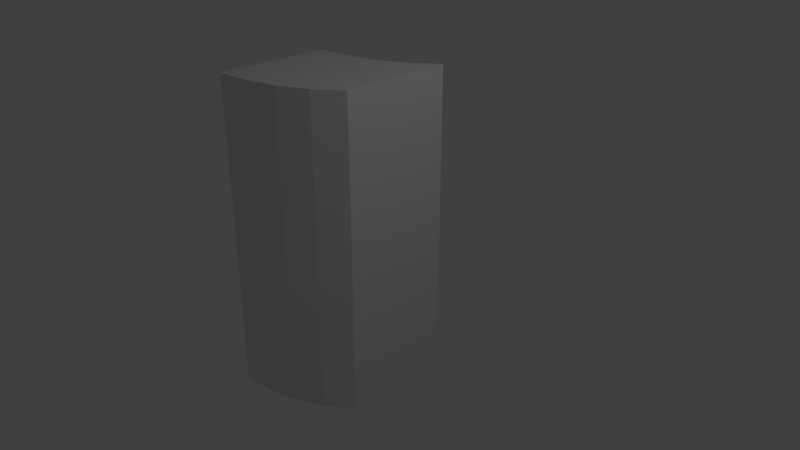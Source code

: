 # Source: Curve_45_Thick.blend  (saved by Blender 2.78.0; exported with 4.5.12 LTS)
import bpy
from mathutils import Matrix  # noqa: F401  (used for matrix-valued properties, if any)

bpy.ops.wm.read_factory_settings(use_empty=True)
scene = bpy.context.scene
scene.name = 'Scene'

# ---- collections
col_collection_1 = bpy.data.collections.new('Collection 1'); scene.collection.children.link(col_collection_1)

# ---- world
world_world = bpy.data.worlds.new('World'); scene.world = world_world
world_world.color = (0.05088, 0.05088, 0.05088)
world_world.use_sun_shadow = False
world_world.sun_shadow_jitter_overblur = 0.0
world_world.cycles.sampling_method = 'MANUAL'

# ---- cameras
cam_camera = bpy.data.cameras.new('Camera')
cam_camera.clip_end = 100.0
cam_camera.lens = 35.0
cam_camera.sensor_width = 32.0
cam_camera.sensor_height = 18.0
cam_camera.ortho_scale = 7.314
cam_camera.dof.focus_distance = 0.0
cam_camera.dof.aperture_fstop = 128.0

# ---- lights
light_lamp = bpy.data.lights.new('Lamp', 'POINT')
light_lamp.transmission_factor = 0.0
light_lamp.cutoff_distance = 30.0
light_lamp.energy = 100.0
light_lamp.shadow_buffer_clip_start = 1.001
light_lamp.shadow_soft_size = 0.1
light_lamp.shadow_maximum_resolution = 0.006
light_lamp.use_absolute_resolution = True

# ---- meshes
me_grid = bpy.data.meshes.new('Grid')
me_grid.from_pydata([(-1.545, 0.3361, 2.264), (-1.545, 0.3361, -2.264), (-1.104, 0.3616, 2.264), (-1.104, 0.3616, -2.264), (-0.679, 0.4371, 2.264), (-0.679, 0.4371, -2.264), (-0.2876, 0.5597, 2.264), (-0.2876, 0.5597, -2.264), (0.05547, 0.7247, 2.264), (0.05547, 0.7247, -2.264), (-1.545, -0.5858, 2.264), (-1.545, -0.5858, -2.264), (-1.104, -0.5603, 2.264), (-1.104, -0.5603, -2.264), (-0.679, -0.4848, 2.264), (-0.679, -0.4848, -2.264), (-0.2876, -0.3622, 2.264), (-0.2876, -0.3622, -2.264), (0.05547, -0.1972, 2.264), (0.05547, -0.1972, -2.264)], [], [(3, 1, 0, 2), (5, 3, 2, 4), (7, 5, 4, 6), (9, 7, 6, 8), (13, 12, 10, 11), (15, 14, 12, 13), (17, 16, 14, 15), (19, 18, 16, 17), (0, 10, 12, 2), (7, 17, 15, 5), (5, 15, 13, 3), (8, 18, 19, 9), (3, 13, 11, 1), (6, 16, 18, 8), (1, 11, 10, 0), (4, 14, 16, 6), (2, 12, 14, 4), (9, 19, 17, 7)])
_uv = me_grid.uv_layers.new(name='UVMap')
_uv.uv.foreach_set('vector', [0.3428, 7.75e-05, 0.3788, 7.748e-05, 0.3788, 0.3694, 0.3428, 0.3694, 0.3076, 7.75e-05, 0.3428, 7.75e-05, 0.3428, 0.3694, 0.3076, 0.3694, 0.2741, 7.752e-05, 0.3076, 7.75e-05, 0.3076, 0.3694, 0.2741, 0.3694, 0.2431, 7.752e-05, 0.2741, 7.752e-05, 0.2741, 0.3694, 0.2431, 0.3694, 0.1432, 7.748e-05, 0.1432, 0.3694, 0.1071, 0.3694, 0.1071, 7.75e-05, 0.1784, 7.748e-05, 0.1784, 0.3694, 0.1432, 0.3694, 0.1432, 7.748e-05, 0.2119, 7.748e-05, 0.2119, 0.3694, 0.1784, 0.3694, 0.1784, 7.748e-05, 0.2429, 7.748e-05, 0.2429, 0.3694, 0.2119, 0.3694, 0.2119, 7.748e-05, 0.03178, 0.5, 0.107, 0.5, 0.1049, 0.536, 0.0297, 0.536, 0.01354, 0.02806, 0.08873, 0.02806, 0.09873, 0.05999, 0.02354, 0.05999, 0.02354, 0.05999, 0.09873, 0.05999, 0.1049, 0.09463, 0.0297, 0.09463, 7.761e-05, 0.6306, 0.07527, 0.6306, 0.07527, 0.9999, 7.748e-05, 0.9999, 0.0297, 0.09463, 0.1049, 0.09463, 0.107, 0.1307, 0.03178, 0.1307, 0.01354, 0.6026, 0.08873, 0.6026, 0.07527, 0.6306, 7.761e-05, 0.6306, 0.03178, 0.1307, 0.107, 0.1307, 0.107, 0.5, 0.03178, 0.5, 0.02354, 0.5707, 0.09873, 0.5707, 0.08873, 0.6026, 0.01354, 0.6026, 0.0297, 0.536, 0.1049, 0.536, 0.09873, 0.5707, 0.02354, 0.5707, 7.81e-05, 7.748e-05, 0.07527, 7.757e-05, 0.08873, 0.02806, 0.01354, 0.02806])
me_grid.use_remesh_preserve_volume = False
me_grid.use_remesh_preserve_attributes = False
me_grid.use_mirror_vertex_groups = False
me_grid.update()

# ---- objects
ob_grid = bpy.data.objects.new('Grid', me_grid)
ob_lamp = bpy.data.objects.new('Lamp', light_lamp)
ob_camera = bpy.data.objects.new('Camera', cam_camera)

# ---- transforms, parenting, visibility, modifiers, constraints
ob_grid.location = (0.0, 0.0, 0.0)
ob_grid.scale = (1.0, 1.706, 1.0)
ob_grid.lineart.crease_threshold = 0.0
ob_lamp.location = (4.076, 1.005, 5.904)
ob_lamp.rotation_euler = (0.6503, 0.05522, 1.866)
ob_lamp.lock_rotations_4d = False
ob_lamp.empty_display_type = 'ARROWS'
ob_lamp.color = (0.0, 0.0, 0.0, 0.0)
ob_lamp.lineart.crease_threshold = 0.0
ob_camera.location = (7.481, -6.508, 5.344)
ob_camera.rotation_euler = (1.109, 0.0, 0.8149)
ob_camera.lock_rotations_4d = False
ob_camera.empty_display_type = 'ARROWS'
ob_camera.color = (0.0, 0.0, 0.0, 0.0)
ob_camera.display_type = 'WIRE'
ob_camera.lineart.crease_threshold = 0.0

# ---- collection membership
col_collection_1.objects.link(ob_grid)
col_collection_1.objects.link(ob_lamp)
col_collection_1.objects.link(ob_camera)

# ---- scene / render settings (as saved in the file)
scene.camera = ob_camera
scene.frame_start = 1; scene.frame_end = 250; scene.frame_set(135)
scene.render.engine = 'BLENDER_EEVEE_NEXT'
scene.render.resolution_percentage = 50
scene.render.dither_intensity = 0.0
scene.cycles.use_denoising = False
scene.cycles.samples = 128
scene.cycles.sampling_pattern = 'TABULATED_SOBOL'
scene.cycles.light_sampling_threshold = 0.0
scene.cycles.use_adaptive_sampling = False
scene.cycles.use_light_tree = False
scene.cycles.blur_glossy = 0.0
scene.cycles.sample_clamp_indirect = 0.0
scene.view_settings.view_transform = 'Standard'
bpy.context.view_layer.update()
